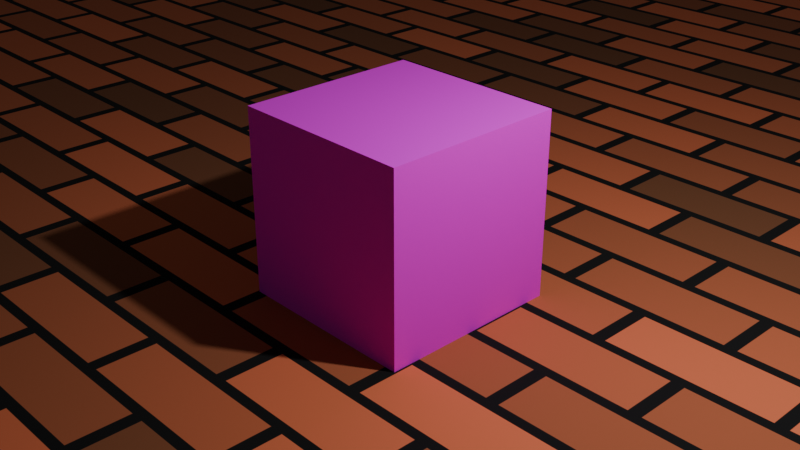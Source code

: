 # Source: box.blend  (saved by Blender 4.1.23; exported with 4.5.12 LTS)
import bpy
from mathutils import Matrix  # noqa: F401  (used for matrix-valued properties, if any)

bpy.ops.wm.read_factory_settings(use_empty=True)
scene = bpy.context.scene
scene.name = 'Scene'

# ---- collections
col_collection = bpy.data.collections.new('Collection'); scene.collection.children.link(col_collection)

# ---- images (referenced by path relative to the original .blend; pixels are not part of the script)
import os
ASSET_DIR = os.environ.get("B2B_ASSET_DIR", "")  # directory of the original .blend (textures are referenced by path, not embedded)
HERE = os.path.dirname(os.path.abspath(__file__))  # packed textures are extracted next to this script under _unpacked/

def load_image(name, relpath, width, height, colorspace="sRGB"):
    """Load a texture the original file referenced (path relative to the .blend, or extracted next to this script)."""
    p = next((c for c in (os.path.join(HERE, relpath), os.path.join(ASSET_DIR, relpath)) if relpath and os.path.exists(c)), "")
    if p:
        img = bpy.data.images.load(p, check_existing=True)
        img.name = name
    else:  # same state as the original file: an image datablock whose file is absent (Cycles renders it pink)
        img = bpy.data.images.new(name, width, height)
        img.source = "FILE"
        img.filepath = "//" + (relpath or name)
    img.colorspace_settings.name = colorspace
    return img
img_box_texture_jpg = load_image('box-texture.jpg', 'box-texture.jpg', 1024, 1024, 'sRGB')

# ---- materials (node trees are filled in below, after node groups)
mat_box = bpy.data.materials.new('Box')
mat_brick = bpy.data.materials.new('Brick')

# ---- material node trees
mat_box.use_nodes = True; mat_box.node_tree.nodes.clear()
_N = mat_box.node_tree.nodes; _L = mat_box.node_tree.links
n0 = _N.new('ShaderNodeBsdfPrincipled'); n0.name = 'Principled BSDF'; n0.location = (10, 300)
n0.inputs[2].default_value = 0.9
n1 = _N.new('ShaderNodeOutputMaterial'); n1.name = 'Material Output'; n1.location = (300, 300)
n2 = _N.new('ShaderNodeTexImage'); n2.name = 'Image Texture'; n2.location = (-280, 280)
n2.image = img_box_texture_jpg
_L.new(n0.outputs[0], n1.inputs[0])
_L.new(n2.outputs[0], n0.inputs[0])
n1.is_active_output = True
mat_brick.use_nodes = True; mat_brick.node_tree.nodes.clear()
_N = mat_brick.node_tree.nodes; _L = mat_brick.node_tree.links
n0 = _N.new('ShaderNodeBsdfPrincipled'); n0.name = 'Principled BSDF'; n0.location = (10, 300)
n0.inputs[2].default_value = 1.0
n1 = _N.new('ShaderNodeOutputMaterial'); n1.name = 'Material Output'; n1.location = (300, 300)
n2 = _N.new('ShaderNodeTexBrick'); n2.name = 'Brick Texture'; n2.location = (-180, 260)
n2.inputs[1].default_value = (0.8, 0.1838, 0.0765, 1.0)
n2.inputs[2].default_value = (0.1999, 0.0712, 0.02715, 1.0)
n2.inputs[4].default_value = 10.0
_L.new(n0.outputs[0], n1.inputs[0])
_L.new(n2.outputs[0], n0.inputs[0])
n1.is_active_output = True

# ---- world
world_world = bpy.data.worlds.new('World'); scene.world = world_world
world_world.use_nodes = True; world_world.node_tree.nodes.clear()
_N = world_world.node_tree.nodes; _L = world_world.node_tree.links
n0 = _N.new('ShaderNodeOutputWorld'); n0.name = 'World Output'; n0.location = (300, 300)
n1 = _N.new('ShaderNodeBackground'); n1.name = 'Background'; n1.location = (10, 300)
n1.inputs[0].default_value = (0.05088, 0.05088, 0.05088, 1.0)
_L.new(n1.outputs[0], n0.inputs[0])
n0.is_active_output = True
world_world.color = (0.05088, 0.05088, 0.05088)
world_world.use_sun_shadow = False
world_world.sun_shadow_jitter_overblur = 0.0

# ---- cameras
cam_camera = bpy.data.cameras.new('Camera')
cam_camera.clip_end = 100.0
cam_camera.ortho_scale = 7.314

# ---- lights
light_light = bpy.data.lights.new('Light', 'POINT')
light_light.transmission_factor = 0.0
light_light.energy = 1000.0
light_light.shadow_soft_size = 0.1
light_light.shadow_maximum_resolution = 0.006
light_light.use_absolute_resolution = True

# ---- meshes
me_cube_001 = bpy.data.meshes.new('Cube.001')
me_cube_001.from_pydata([(-1.0, -1.0, -1.0), (-1.0, -1.0, 1.0), (-1.0, 1.0, -1.0), (-1.0, 1.0, 1.0), (1.0, -1.0, -1.0), (1.0, -1.0, 1.0), (1.0, 1.0, -1.0), (1.0, 1.0, 1.0)], [], [(0, 1, 3, 2), (2, 3, 7, 6), (6, 7, 5, 4), (4, 5, 1, 0), (2, 6, 4, 0), (7, 3, 1, 5)])
_uv = me_cube_001.uv_layers.new(name='UVMap')
_uv.uv.foreach_set('vector', [0.0005235, -0.00175, 1.0, -0.00175, 1.0, 0.9998, 0.0005235, 0.9998, 0.0005235, -0.001984, 1.0, -0.001984, 1.0, 0.9996, 0.0005235, 0.9996, 0.0005235, -0.002218, 1.0, -0.002218, 1.0, 0.9994, 0.0005235, 0.9994, 0.002273, -0.001578, 1.002, -0.001578, 1.002, 1.0, 0.002273, 1.0, 0.001633, -0.0004686, 1.001, -0.0004686, 1.001, 1.001, 0.001633, 1.001, 0.002039, -0.001344, 1.002, -0.001344, 1.002, 1.0, 0.002039, 1.0])
me_cube_001.materials.append(mat_box)
me_cube_001.update()
me_cube_002 = bpy.data.meshes.new('Cube.002')
me_cube_002.from_pydata([(-1.0, -1.0, -1.0), (-1.0, -1.0, 1.0), (-1.0, 1.0, -1.0), (-1.0, 1.0, 1.0), (1.0, -1.0, -1.0), (1.0, -1.0, 1.0), (1.0, 1.0, -1.0), (1.0, 1.0, 1.0)], [], [(0, 1, 3, 2), (2, 3, 7, 6), (6, 7, 5, 4), (4, 5, 1, 0), (2, 6, 4, 0), (7, 3, 1, 5)])
_uv = me_cube_002.uv_layers.new(name='UVMap')
_uv.uv.foreach_set('vector', [0.375, 0.0, 0.625, 0.0, 0.625, 0.25, 0.375, 0.25, 0.375, 0.25, 0.625, 0.25, 0.625, 0.5, 0.375, 0.5, 0.375, 0.5, 0.625, 0.5, 0.625, 0.75, 0.375, 0.75, 0.375, 0.75, 0.625, 0.75, 0.625, 1.0, 0.375, 1.0, 0.125, 0.5, 0.375, 0.5, 0.375, 0.75, 0.125, 0.75, 0.625, 0.5, 0.875, 0.5, 0.875, 0.75, 0.625, 0.75])
me_cube_002.materials.append(mat_brick)
me_cube_002.update()

# ---- objects
ob_light = bpy.data.objects.new('Light', light_light)
ob_camera = bpy.data.objects.new('Camera', cam_camera)
ob_box = bpy.data.objects.new('Box', me_cube_001)
ob_ground = bpy.data.objects.new('Ground', me_cube_002)

# ---- transforms, parenting, visibility, modifiers, constraints
ob_light.location = (4.076, 1.005, 5.904)
ob_light.rotation_euler = (0.6503, 0.05522, 1.866)
ob_light.lock_rotations_4d = False
ob_light.empty_display_type = 'ARROWS'
ob_light.color = (0.0, 0.0, 0.0, 0.0)
ob_light.lineart.crease_threshold = 0.0
ob_camera.location = (7.091, -6.673, 5.699)
ob_camera.rotation_euler = (1.109, 5.765e-08, 0.8149)
ob_camera.lock_rotations_4d = False
ob_camera.empty_display_type = 'ARROWS'
ob_camera.color = (0.0, 0.0, 0.0, 0.0)
ob_camera.display_type = 'WIRE'
ob_camera.lineart.crease_threshold = 0.0
ob_box.location = (0.0, 0.0, 1.076)
ob_ground.location = (0.0, 0.0, 0.0)
ob_ground.scale = (18.98, 14.88, 0.08018)

# ---- collection membership
col_collection.objects.link(ob_light)
col_collection.objects.link(ob_camera)
col_collection.objects.link(ob_box)
col_collection.objects.link(ob_ground)

# ---- scene / render settings (as saved in the file)
scene.camera = ob_camera
scene.frame_start = 1; scene.frame_end = 250; scene.frame_set(1)
scene.render.engine = 'CYCLES'
scene.cycles.sampling_pattern = 'TABULATED_SOBOL'
scene.eevee.ray_tracing_options.trace_max_roughness = 0.0
bpy.context.view_layer.update()
